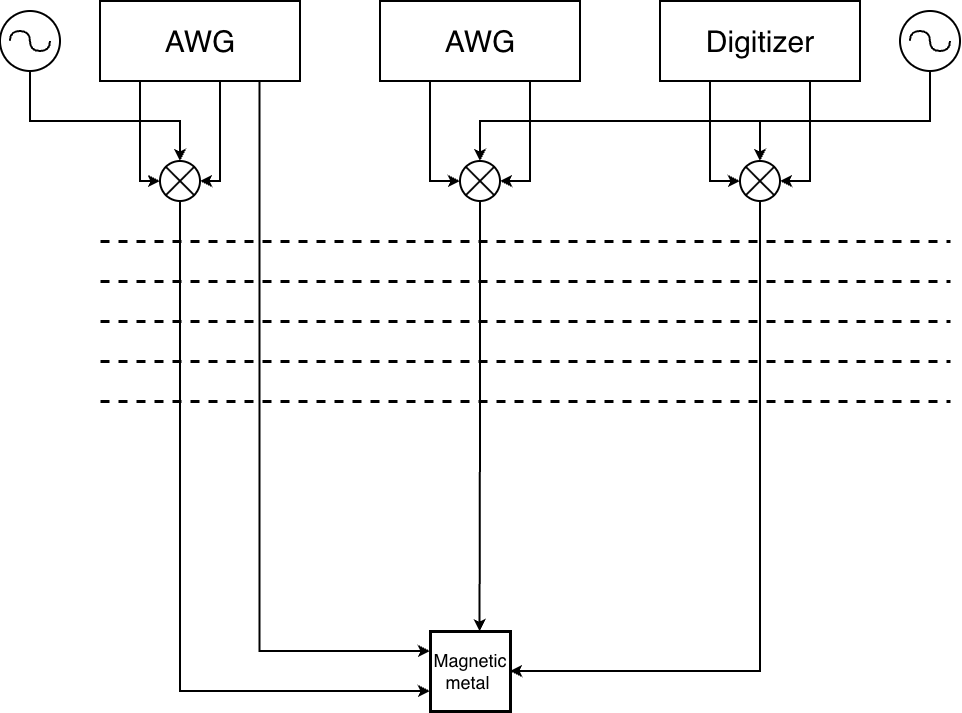

The diagram above was exported from draw.io. Its source (the exported page's mxGraphModel, read from the mxfile embedded in the PNG):
<mxGraphModel dx="1522" dy="989" grid="1" gridSize="10" guides="1" tooltips="1" connect="1" arrows="1" fold="1" page="1" pageScale="1" pageWidth="850" pageHeight="1100" math="0" shadow="0">
  <root>
    <mxCell id="0" />
    <mxCell id="1" parent="0" />
    <mxCell id="Ukwdih0LIcZ-yjwk7Io3-13" edge="1" parent="1" source="Ukwdih0LIcZ-yjwk7Io3-1" style="edgeStyle=orthogonalEdgeStyle;rounded=0;orthogonalLoop=1;jettySize=auto;html=1;exitX=0.25;exitY=1;exitDx=0;exitDy=0;entryX=0;entryY=0.5;entryDx=0;entryDy=0;strokeWidth=2;" target="Ukwdih0LIcZ-yjwk7Io3-17">
      <mxGeometry relative="1" as="geometry">
        <Array as="points">
          <mxPoint x="240" y="200" />
          <mxPoint x="240" y="300" />
        </Array>
        <mxPoint x="250" y="380" as="targetPoint" />
      </mxGeometry>
    </mxCell>
    <mxCell id="Ukwdih0LIcZ-yjwk7Io3-14" edge="1" parent="1" source="Ukwdih0LIcZ-yjwk7Io3-1" style="edgeStyle=orthogonalEdgeStyle;rounded=0;orthogonalLoop=1;jettySize=auto;html=1;exitX=0.75;exitY=1;exitDx=0;exitDy=0;entryX=1;entryY=0.5;entryDx=0;entryDy=0;strokeWidth=2;" target="Ukwdih0LIcZ-yjwk7Io3-17">
      <mxGeometry relative="1" as="geometry">
        <Array as="points">
          <mxPoint x="320" y="200" />
          <mxPoint x="320" y="300" />
        </Array>
        <mxPoint x="350" y="400" as="targetPoint" />
      </mxGeometry>
    </mxCell>
    <mxCell id="Ukwdih0LIcZ-yjwk7Io3-29" edge="1" parent="1" source="Ukwdih0LIcZ-yjwk7Io3-1" style="edgeStyle=orthogonalEdgeStyle;rounded=0;orthogonalLoop=1;jettySize=auto;html=1;exitX=0.797;exitY=1.003;exitDx=0;exitDy=0;exitPerimeter=0;strokeWidth=2;entryX=0;entryY=0.25;entryDx=0;entryDy=0;" target="Ukwdih0LIcZ-yjwk7Io3-34">
      <mxGeometry relative="1" as="geometry">
        <mxPoint x="360" y="890.0000000000002" as="targetPoint" />
      </mxGeometry>
    </mxCell>
    <mxCell id="Ukwdih0LIcZ-yjwk7Io3-1" parent="1" style="rounded=0;whiteSpace=wrap;html=1;movable=1;resizable=1;rotatable=1;deletable=1;editable=1;locked=0;connectable=1;strokeWidth=2;" value="&lt;font style=&quot;font-size: 30px;&quot;&gt;AWG&lt;/font&gt;" vertex="1">
      <mxGeometry height="80" width="200" x="200" y="120" as="geometry" />
    </mxCell>
    <mxCell id="Ukwdih0LIcZ-yjwk7Io3-23" edge="1" parent="1" source="Ukwdih0LIcZ-yjwk7Io3-2" style="edgeStyle=orthogonalEdgeStyle;rounded=0;orthogonalLoop=1;jettySize=auto;html=1;exitX=0.25;exitY=1;exitDx=0;exitDy=0;entryX=0;entryY=0.5;entryDx=0;entryDy=0;strokeWidth=2;" target="Ukwdih0LIcZ-yjwk7Io3-21">
      <mxGeometry relative="1" as="geometry" />
    </mxCell>
    <mxCell id="Ukwdih0LIcZ-yjwk7Io3-24" edge="1" parent="1" source="Ukwdih0LIcZ-yjwk7Io3-2" style="edgeStyle=orthogonalEdgeStyle;rounded=0;orthogonalLoop=1;jettySize=auto;html=1;exitX=0.75;exitY=1;exitDx=0;exitDy=0;entryX=1;entryY=0.5;entryDx=0;entryDy=0;strokeWidth=2;" target="Ukwdih0LIcZ-yjwk7Io3-21">
      <mxGeometry relative="1" as="geometry">
        <Array as="points">
          <mxPoint x="630" y="300" />
        </Array>
      </mxGeometry>
    </mxCell>
    <mxCell id="Ukwdih0LIcZ-yjwk7Io3-2" parent="1" style="rounded=0;whiteSpace=wrap;html=1;movable=1;resizable=1;rotatable=1;deletable=1;editable=1;locked=0;connectable=1;strokeWidth=2;" value="&lt;font style=&quot;font-size: 30px;&quot;&gt;AWG&lt;/font&gt;" vertex="1">
      <mxGeometry height="80" width="200" x="480" y="120" as="geometry" />
    </mxCell>
    <mxCell id="Ukwdih0LIcZ-yjwk7Io3-3" parent="1" style="ellipse;whiteSpace=wrap;html=1;aspect=fixed;movable=1;resizable=1;rotatable=1;deletable=1;editable=1;locked=0;connectable=1;strokeWidth=2;" value="" vertex="1">
      <mxGeometry height="60" width="60" x="100" y="130" as="geometry" />
    </mxCell>
    <mxCell id="Ukwdih0LIcZ-yjwk7Io3-27" edge="1" parent="1" source="Ukwdih0LIcZ-yjwk7Io3-4" style="edgeStyle=orthogonalEdgeStyle;rounded=0;orthogonalLoop=1;jettySize=auto;html=1;exitX=0.5;exitY=1;exitDx=0;exitDy=0;entryX=0.5;entryY=0;entryDx=0;entryDy=0;strokeWidth=2;" target="Ukwdih0LIcZ-yjwk7Io3-21">
      <mxGeometry relative="1" as="geometry">
        <Array as="points">
          <mxPoint x="1030" y="240" />
          <mxPoint x="580" y="240" />
        </Array>
      </mxGeometry>
    </mxCell>
    <mxCell id="Ukwdih0LIcZ-yjwk7Io3-4" parent="1" style="ellipse;whiteSpace=wrap;html=1;aspect=fixed;movable=1;resizable=1;rotatable=1;deletable=1;editable=1;locked=0;connectable=1;strokeWidth=2;" value="" vertex="1">
      <mxGeometry height="60" width="60" x="1000" y="130" as="geometry" />
    </mxCell>
    <mxCell id="Ukwdih0LIcZ-yjwk7Io3-25" edge="1" parent="1" source="Ukwdih0LIcZ-yjwk7Io3-6" style="edgeStyle=orthogonalEdgeStyle;rounded=0;orthogonalLoop=1;jettySize=auto;html=1;exitX=0.25;exitY=1;exitDx=0;exitDy=0;entryX=0;entryY=0.5;entryDx=0;entryDy=0;strokeWidth=2;" target="Ukwdih0LIcZ-yjwk7Io3-22">
      <mxGeometry relative="1" as="geometry" />
    </mxCell>
    <mxCell id="Ukwdih0LIcZ-yjwk7Io3-26" edge="1" parent="1" source="Ukwdih0LIcZ-yjwk7Io3-6" style="edgeStyle=orthogonalEdgeStyle;rounded=0;orthogonalLoop=1;jettySize=auto;html=1;exitX=0.75;exitY=1;exitDx=0;exitDy=0;entryX=1;entryY=0.5;entryDx=0;entryDy=0;strokeWidth=2;" target="Ukwdih0LIcZ-yjwk7Io3-22">
      <mxGeometry relative="1" as="geometry">
        <Array as="points">
          <mxPoint x="910" y="300" />
        </Array>
      </mxGeometry>
    </mxCell>
    <mxCell id="Ukwdih0LIcZ-yjwk7Io3-6" parent="1" style="rounded=0;whiteSpace=wrap;html=1;movable=1;resizable=1;rotatable=1;deletable=1;editable=1;locked=0;connectable=1;strokeWidth=2;" value="&lt;font style=&quot;font-size: 30px;&quot;&gt;Digitizer&lt;/font&gt;" vertex="1">
      <mxGeometry height="80" width="200" x="760" y="120" as="geometry" />
    </mxCell>
    <mxCell id="Ukwdih0LIcZ-yjwk7Io3-18" edge="1" parent="1" source="Ukwdih0LIcZ-yjwk7Io3-3" style="edgeStyle=orthogonalEdgeStyle;rounded=0;orthogonalLoop=1;jettySize=auto;html=1;strokeWidth=2;" target="Ukwdih0LIcZ-yjwk7Io3-17" value="">
      <mxGeometry relative="1" as="geometry">
        <Array as="points">
          <mxPoint x="130" y="240" />
          <mxPoint x="280" y="240" />
        </Array>
        <mxPoint x="120" y="200" as="sourcePoint" />
        <mxPoint x="300" y="360" as="targetPoint" />
      </mxGeometry>
    </mxCell>
    <mxCell id="Ukwdih0LIcZ-yjwk7Io3-35" edge="1" parent="1" source="Ukwdih0LIcZ-yjwk7Io3-17" style="edgeStyle=orthogonalEdgeStyle;rounded=0;orthogonalLoop=1;jettySize=auto;html=1;exitX=0.5;exitY=1;exitDx=0;exitDy=0;entryX=0;entryY=0.75;entryDx=0;entryDy=0;strokeWidth=2;" target="Ukwdih0LIcZ-yjwk7Io3-34">
      <mxGeometry relative="1" as="geometry" />
    </mxCell>
    <mxCell id="Ukwdih0LIcZ-yjwk7Io3-17" parent="1" style="shape=sumEllipse;perimeter=ellipsePerimeter;whiteSpace=wrap;html=1;backgroundOutline=1;strokeWidth=2;" value="" vertex="1">
      <mxGeometry height="40" width="40" x="260" y="280" as="geometry" />
    </mxCell>
    <mxCell id="Ukwdih0LIcZ-yjwk7Io3-21" parent="1" style="shape=sumEllipse;perimeter=ellipsePerimeter;whiteSpace=wrap;html=1;backgroundOutline=1;strokeWidth=2;" value="" vertex="1">
      <mxGeometry height="40" width="40" x="560" y="280" as="geometry" />
    </mxCell>
    <mxCell id="Ukwdih0LIcZ-yjwk7Io3-36" edge="1" parent="1" source="Ukwdih0LIcZ-yjwk7Io3-22" style="edgeStyle=orthogonalEdgeStyle;rounded=0;orthogonalLoop=1;jettySize=auto;html=1;exitX=0.5;exitY=1;exitDx=0;exitDy=0;entryX=1;entryY=0.5;entryDx=0;entryDy=0;strokeWidth=2;" target="Ukwdih0LIcZ-yjwk7Io3-34">
      <mxGeometry relative="1" as="geometry" />
    </mxCell>
    <mxCell id="Ukwdih0LIcZ-yjwk7Io3-22" parent="1" style="shape=sumEllipse;perimeter=ellipsePerimeter;whiteSpace=wrap;html=1;backgroundOutline=1;strokeWidth=2;" value="" vertex="1">
      <mxGeometry height="40" width="40" x="840" y="280" as="geometry" />
    </mxCell>
    <mxCell id="Ukwdih0LIcZ-yjwk7Io3-28" edge="1" parent="1" style="endArrow=classic;html=1;rounded=0;entryX=0.5;entryY=0;entryDx=0;entryDy=0;strokeWidth=2;" target="Ukwdih0LIcZ-yjwk7Io3-22" value="">
      <mxGeometry height="50" relative="1" width="50" as="geometry">
        <mxPoint x="860" y="240" as="sourcePoint" />
        <mxPoint x="890" y="450" as="targetPoint" />
      </mxGeometry>
    </mxCell>
    <mxCell id="Ukwdih0LIcZ-yjwk7Io3-34" parent="1" style="whiteSpace=wrap;html=1;aspect=fixed;strokeWidth=3;" value="&lt;br&gt;&lt;font style=&quot;font-size: 18px;&quot;&gt;Magnetic metal&lt;span class=&quot;Apple-converted-space&quot; style=&quot;&quot;&gt;&amp;nbsp;&lt;/span&gt;&lt;br&gt;&lt;/font&gt;&lt;div&gt;&lt;br&gt;&lt;/div&gt;" vertex="1">
      <mxGeometry height="80" width="80" x="530" y="750" as="geometry" />
    </mxCell>
    <mxCell id="Ukwdih0LIcZ-yjwk7Io3-37" edge="1" parent="1" source="Ukwdih0LIcZ-yjwk7Io3-21" style="edgeStyle=orthogonalEdgeStyle;rounded=0;orthogonalLoop=1;jettySize=auto;html=1;exitX=0.5;exitY=1;exitDx=0;exitDy=0;entryX=0.619;entryY=0.003;entryDx=0;entryDy=0;entryPerimeter=0;strokeWidth=2;" target="Ukwdih0LIcZ-yjwk7Io3-34">
      <mxGeometry relative="1" as="geometry" />
    </mxCell>
    <mxCell id="yEScGTmtcYJj8M1H2IH6-12" connectable="0" parent="1" style="group;rotation=90;" value="" vertex="1">
      <mxGeometry height="40.08573898375033" width="20.173762540154797" x="119.9962374598452" y="140" as="geometry" />
    </mxCell>
    <mxCell id="yEScGTmtcYJj8M1H2IH6-4" parent="yEScGTmtcYJj8M1H2IH6-12" style="shape=requiredInterface;html=1;verticalLabelPosition=bottom;sketch=0;rotation=-89;strokeWidth=2;" value="" vertex="1">
      <mxGeometry height="20" width="10" x="-5" y="5" as="geometry" />
    </mxCell>
    <mxCell id="yEScGTmtcYJj8M1H2IH6-5" parent="yEScGTmtcYJj8M1H2IH6-12" style="shape=requiredInterface;html=1;verticalLabelPosition=bottom;sketch=0;rotation=90;strokeWidth=2;" value="" vertex="1">
      <mxGeometry height="20" width="10" x="15" y="15" as="geometry" />
    </mxCell>
    <mxCell id="yEScGTmtcYJj8M1H2IH6-13" connectable="0" parent="1" style="group;rotation=90;" value="" vertex="1">
      <mxGeometry height="40.08573898375033" width="20.173762540154797" x="1019.9959882217977" y="140.00401177820225" as="geometry" />
    </mxCell>
    <mxCell id="yEScGTmtcYJj8M1H2IH6-14" parent="yEScGTmtcYJj8M1H2IH6-13" style="shape=requiredInterface;html=1;verticalLabelPosition=bottom;sketch=0;rotation=-89;strokeWidth=2;" value="" vertex="1">
      <mxGeometry height="20" width="10" x="-5" y="5" as="geometry" />
    </mxCell>
    <mxCell id="yEScGTmtcYJj8M1H2IH6-15" parent="yEScGTmtcYJj8M1H2IH6-13" style="shape=requiredInterface;html=1;verticalLabelPosition=bottom;sketch=0;rotation=90;strokeWidth=2;" value="" vertex="1">
      <mxGeometry height="20" width="10" x="15" y="15" as="geometry" />
    </mxCell>
    <mxCell id="yEScGTmtcYJj8M1H2IH6-17" edge="1" parent="1" style="endArrow=none;dashed=1;html=1;rounded=0;strokeWidth=3;" value="">
      <mxGeometry height="50" relative="1" width="50" as="geometry">
        <mxPoint x="200" y="360" as="sourcePoint" />
        <mxPoint x="1050" y="360" as="targetPoint" />
      </mxGeometry>
    </mxCell>
    <mxCell id="yEScGTmtcYJj8M1H2IH6-18" edge="1" parent="1" style="endArrow=none;dashed=1;html=1;rounded=0;strokeWidth=3;" value="">
      <mxGeometry height="50" relative="1" width="50" as="geometry">
        <mxPoint x="200" y="440" as="sourcePoint" />
        <mxPoint x="1050" y="440" as="targetPoint" />
      </mxGeometry>
    </mxCell>
    <mxCell id="yEScGTmtcYJj8M1H2IH6-19" edge="1" parent="1" style="endArrow=none;dashed=1;html=1;rounded=0;strokeWidth=3;" value="">
      <mxGeometry height="50" relative="1" width="50" as="geometry">
        <mxPoint x="200" y="400" as="sourcePoint" />
        <mxPoint x="1050" y="400" as="targetPoint" />
      </mxGeometry>
    </mxCell>
    <mxCell id="yEScGTmtcYJj8M1H2IH6-20" edge="1" parent="1" style="endArrow=none;dashed=1;html=1;rounded=0;strokeWidth=3;" value="">
      <mxGeometry height="50" relative="1" width="50" as="geometry">
        <mxPoint x="200" y="480" as="sourcePoint" />
        <mxPoint x="1050" y="480" as="targetPoint" />
      </mxGeometry>
    </mxCell>
    <mxCell id="yEScGTmtcYJj8M1H2IH6-21" edge="1" parent="1" style="endArrow=none;dashed=1;html=1;rounded=0;strokeWidth=3;" value="">
      <mxGeometry height="50" relative="1" width="50" as="geometry">
        <mxPoint x="200" y="520" as="sourcePoint" />
        <mxPoint x="1050" y="520" as="targetPoint" />
      </mxGeometry>
    </mxCell>
  </root>
</mxGraphModel>